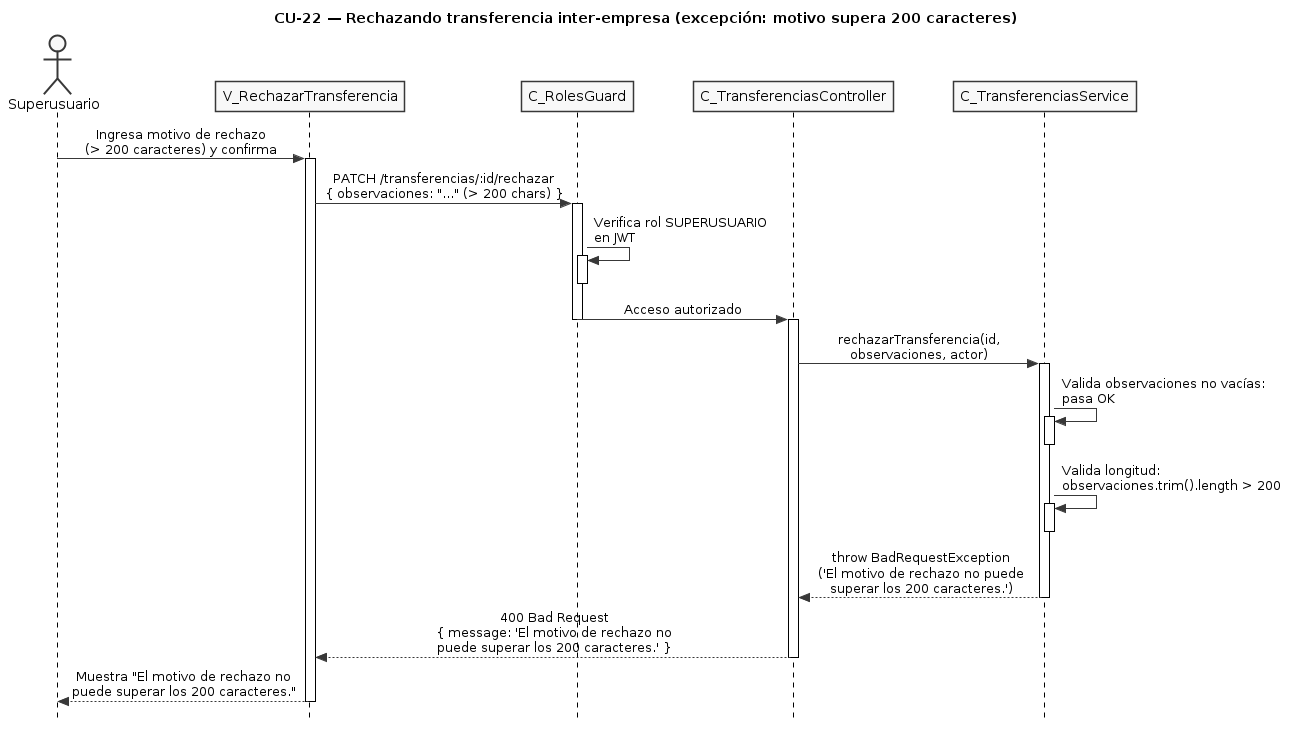

The diagram above was rendered by PlantUML. Its source (embedded in the PNG):
@startuml CU22-exc-motivo-largo
title CU-22 — Rechazando transferencia inter-empresa (excepción: motivo supera 200 caracteres)

skinparam style strictuml
skinparam monochrome true
skinparam shadowing false
skinparam sequenceMessageAlign center
skinparam ParticipantPadding 25
skinparam ActorPadding 20
skinparam sequence {
  MessageAlign center
  LifeLineBorderColor black
}
hide footbox

actor "Superusuario" as user
participant "V_RechazarTransferencia" as view
participant "C_RolesGuard" as guard
participant "C_TransferenciasController" as ctrl
participant "C_TransferenciasService" as svc

user -> view : Ingresa motivo de rechazo\n(> 200 caracteres) y confirma
activate view

view -> guard : PATCH /transferencias/:id/rechazar\n{ observaciones: "..." (> 200 chars) }
activate guard

guard -> guard : Verifica rol SUPERUSUARIO\nen JWT
activate guard
deactivate guard

guard -> ctrl : Acceso autorizado
deactivate guard

activate ctrl

ctrl -> svc : rechazarTransferencia(id,\nobservaciones, actor)
activate svc

svc -> svc : Valida observaciones no vacías:\npasa OK
activate svc
deactivate svc

svc -> svc : Valida longitud:\nobservaciones.trim().length > 200
activate svc
deactivate svc

svc --> ctrl : throw BadRequestException\n('El motivo de rechazo no puede\nsuperar los 200 caracteres.')
deactivate svc

ctrl --> view : 400 Bad Request\n{ message: 'El motivo de rechazo no\npuede superar los 200 caracteres.' }
deactivate ctrl

view --> user : Muestra "El motivo de rechazo no\npuede superar los 200 caracteres."
deactivate view

@enduml